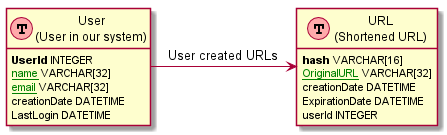

The diagram above was rendered by PlantUML. Its source (embedded in the PNG):
@startuml
hide methods
hide stereotypes


class user as "User\n(User in our system)" << (T,#FFAAAA) >> {
<b>UserId</b> INTEGER
<u><color:green>name</color></u> VARCHAR[32]
<u><color:green>email</color></u> VARCHAR[32]
creationDate DATETIME
LastLogin DATETIME
}

class session as "URL\n(Shortened URL)" << (T,#FFAAAA) >> {
<b>hash</b> VARCHAR[16]
<u><color:green>OriginalURL</color></u> VARCHAR[32]
creationDate DATETIME
ExpirationDate DATETIME
userId INTEGER
}

user -right-> session : "User created URLs"
@enduml